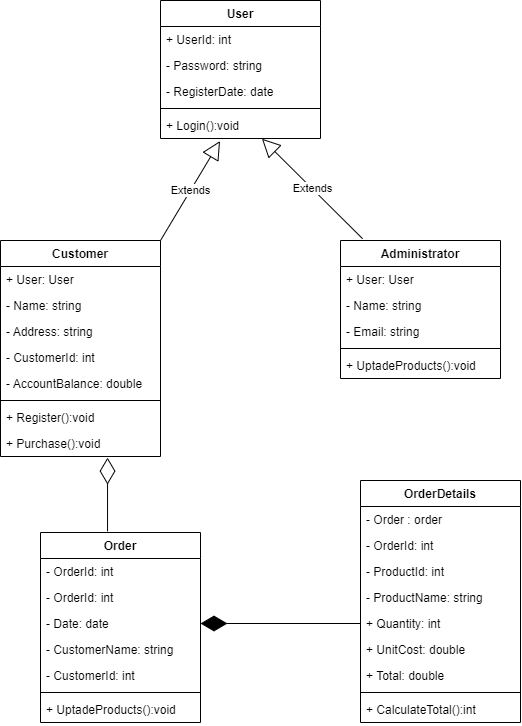

The diagram above was exported from draw.io. Its source (the exported page's mxGraphModel, read from the mxfile embedded in the PNG):
<mxGraphModel dx="923" dy="368" grid="1" gridSize="10" guides="1" tooltips="1" connect="1" arrows="1" fold="1" page="1" pageScale="1" pageWidth="827" pageHeight="1169" math="0" shadow="0">
  <root>
    <mxCell id="0" />
    <mxCell id="1" parent="0" />
    <mxCell id="-NDbHy85My_yFu5H4lX1-1" value="User" style="swimlane;fontStyle=1;align=center;verticalAlign=top;childLayout=stackLayout;horizontal=1;startSize=26;horizontalStack=0;resizeParent=1;resizeParentMax=0;resizeLast=0;collapsible=1;marginBottom=0;" vertex="1" parent="1">
      <mxGeometry x="350" y="120" width="160" height="138" as="geometry" />
    </mxCell>
    <mxCell id="-NDbHy85My_yFu5H4lX1-2" value="+ UserId: int" style="text;strokeColor=none;fillColor=none;align=left;verticalAlign=top;spacingLeft=4;spacingRight=4;overflow=hidden;rotatable=0;points=[[0,0.5],[1,0.5]];portConstraint=eastwest;" vertex="1" parent="-NDbHy85My_yFu5H4lX1-1">
      <mxGeometry y="26" width="160" height="26" as="geometry" />
    </mxCell>
    <mxCell id="-NDbHy85My_yFu5H4lX1-5" value="- Password: string" style="text;strokeColor=none;fillColor=none;align=left;verticalAlign=top;spacingLeft=4;spacingRight=4;overflow=hidden;rotatable=0;points=[[0,0.5],[1,0.5]];portConstraint=eastwest;" vertex="1" parent="-NDbHy85My_yFu5H4lX1-1">
      <mxGeometry y="52" width="160" height="26" as="geometry" />
    </mxCell>
    <mxCell id="-NDbHy85My_yFu5H4lX1-6" value="- RegisterDate: date" style="text;strokeColor=none;fillColor=none;align=left;verticalAlign=top;spacingLeft=4;spacingRight=4;overflow=hidden;rotatable=0;points=[[0,0.5],[1,0.5]];portConstraint=eastwest;" vertex="1" parent="-NDbHy85My_yFu5H4lX1-1">
      <mxGeometry y="78" width="160" height="26" as="geometry" />
    </mxCell>
    <mxCell id="-NDbHy85My_yFu5H4lX1-3" value="" style="line;strokeWidth=1;fillColor=none;align=left;verticalAlign=middle;spacingTop=-1;spacingLeft=3;spacingRight=3;rotatable=0;labelPosition=right;points=[];portConstraint=eastwest;" vertex="1" parent="-NDbHy85My_yFu5H4lX1-1">
      <mxGeometry y="104" width="160" height="8" as="geometry" />
    </mxCell>
    <mxCell id="-NDbHy85My_yFu5H4lX1-4" value="+ Login():void" style="text;strokeColor=none;fillColor=none;align=left;verticalAlign=top;spacingLeft=4;spacingRight=4;overflow=hidden;rotatable=0;points=[[0,0.5],[1,0.5]];portConstraint=eastwest;" vertex="1" parent="-NDbHy85My_yFu5H4lX1-1">
      <mxGeometry y="112" width="160" height="26" as="geometry" />
    </mxCell>
    <mxCell id="-NDbHy85My_yFu5H4lX1-7" value="Customer" style="swimlane;fontStyle=1;align=center;verticalAlign=top;childLayout=stackLayout;horizontal=1;startSize=26;horizontalStack=0;resizeParent=1;resizeParentMax=0;resizeLast=0;collapsible=1;marginBottom=0;" vertex="1" parent="1">
      <mxGeometry x="190" y="360" width="160" height="216" as="geometry" />
    </mxCell>
    <mxCell id="-NDbHy85My_yFu5H4lX1-8" value="+ User: User" style="text;strokeColor=none;fillColor=none;align=left;verticalAlign=top;spacingLeft=4;spacingRight=4;overflow=hidden;rotatable=0;points=[[0,0.5],[1,0.5]];portConstraint=eastwest;" vertex="1" parent="-NDbHy85My_yFu5H4lX1-7">
      <mxGeometry y="26" width="160" height="26" as="geometry" />
    </mxCell>
    <mxCell id="-NDbHy85My_yFu5H4lX1-9" value="- Name: string" style="text;strokeColor=none;fillColor=none;align=left;verticalAlign=top;spacingLeft=4;spacingRight=4;overflow=hidden;rotatable=0;points=[[0,0.5],[1,0.5]];portConstraint=eastwest;" vertex="1" parent="-NDbHy85My_yFu5H4lX1-7">
      <mxGeometry y="52" width="160" height="26" as="geometry" />
    </mxCell>
    <mxCell id="-NDbHy85My_yFu5H4lX1-10" value="- Address: string" style="text;strokeColor=none;fillColor=none;align=left;verticalAlign=top;spacingLeft=4;spacingRight=4;overflow=hidden;rotatable=0;points=[[0,0.5],[1,0.5]];portConstraint=eastwest;" vertex="1" parent="-NDbHy85My_yFu5H4lX1-7">
      <mxGeometry y="78" width="160" height="26" as="geometry" />
    </mxCell>
    <mxCell id="-NDbHy85My_yFu5H4lX1-13" value="- CustomerId: int" style="text;strokeColor=none;fillColor=none;align=left;verticalAlign=top;spacingLeft=4;spacingRight=4;overflow=hidden;rotatable=0;points=[[0,0.5],[1,0.5]];portConstraint=eastwest;" vertex="1" parent="-NDbHy85My_yFu5H4lX1-7">
      <mxGeometry y="104" width="160" height="26" as="geometry" />
    </mxCell>
    <mxCell id="-NDbHy85My_yFu5H4lX1-14" value="- AccountBalance: double" style="text;strokeColor=none;fillColor=none;align=left;verticalAlign=top;spacingLeft=4;spacingRight=4;overflow=hidden;rotatable=0;points=[[0,0.5],[1,0.5]];portConstraint=eastwest;" vertex="1" parent="-NDbHy85My_yFu5H4lX1-7">
      <mxGeometry y="130" width="160" height="26" as="geometry" />
    </mxCell>
    <mxCell id="-NDbHy85My_yFu5H4lX1-11" value="" style="line;strokeWidth=1;fillColor=none;align=left;verticalAlign=middle;spacingTop=-1;spacingLeft=3;spacingRight=3;rotatable=0;labelPosition=right;points=[];portConstraint=eastwest;" vertex="1" parent="-NDbHy85My_yFu5H4lX1-7">
      <mxGeometry y="156" width="160" height="8" as="geometry" />
    </mxCell>
    <mxCell id="-NDbHy85My_yFu5H4lX1-12" value="+ Register():void" style="text;strokeColor=none;fillColor=none;align=left;verticalAlign=top;spacingLeft=4;spacingRight=4;overflow=hidden;rotatable=0;points=[[0,0.5],[1,0.5]];portConstraint=eastwest;" vertex="1" parent="-NDbHy85My_yFu5H4lX1-7">
      <mxGeometry y="164" width="160" height="26" as="geometry" />
    </mxCell>
    <mxCell id="-NDbHy85My_yFu5H4lX1-15" value="+ Purchase():void" style="text;strokeColor=none;fillColor=none;align=left;verticalAlign=top;spacingLeft=4;spacingRight=4;overflow=hidden;rotatable=0;points=[[0,0.5],[1,0.5]];portConstraint=eastwest;" vertex="1" parent="-NDbHy85My_yFu5H4lX1-7">
      <mxGeometry y="190" width="160" height="26" as="geometry" />
    </mxCell>
    <mxCell id="-NDbHy85My_yFu5H4lX1-16" value="Administrator" style="swimlane;fontStyle=1;align=center;verticalAlign=top;childLayout=stackLayout;horizontal=1;startSize=26;horizontalStack=0;resizeParent=1;resizeParentMax=0;resizeLast=0;collapsible=1;marginBottom=0;" vertex="1" parent="1">
      <mxGeometry x="530" y="360" width="160" height="138" as="geometry" />
    </mxCell>
    <mxCell id="-NDbHy85My_yFu5H4lX1-27" value="+ User: User" style="text;strokeColor=none;fillColor=none;align=left;verticalAlign=top;spacingLeft=4;spacingRight=4;overflow=hidden;rotatable=0;points=[[0,0.5],[1,0.5]];portConstraint=eastwest;" vertex="1" parent="-NDbHy85My_yFu5H4lX1-16">
      <mxGeometry y="26" width="160" height="26" as="geometry" />
    </mxCell>
    <mxCell id="-NDbHy85My_yFu5H4lX1-17" value="- Name: string" style="text;strokeColor=none;fillColor=none;align=left;verticalAlign=top;spacingLeft=4;spacingRight=4;overflow=hidden;rotatable=0;points=[[0,0.5],[1,0.5]];portConstraint=eastwest;" vertex="1" parent="-NDbHy85My_yFu5H4lX1-16">
      <mxGeometry y="52" width="160" height="26" as="geometry" />
    </mxCell>
    <mxCell id="-NDbHy85My_yFu5H4lX1-18" value="- Email: string" style="text;strokeColor=none;fillColor=none;align=left;verticalAlign=top;spacingLeft=4;spacingRight=4;overflow=hidden;rotatable=0;points=[[0,0.5],[1,0.5]];portConstraint=eastwest;" vertex="1" parent="-NDbHy85My_yFu5H4lX1-16">
      <mxGeometry y="78" width="160" height="26" as="geometry" />
    </mxCell>
    <mxCell id="-NDbHy85My_yFu5H4lX1-20" value="" style="line;strokeWidth=1;fillColor=none;align=left;verticalAlign=middle;spacingTop=-1;spacingLeft=3;spacingRight=3;rotatable=0;labelPosition=right;points=[];portConstraint=eastwest;" vertex="1" parent="-NDbHy85My_yFu5H4lX1-16">
      <mxGeometry y="104" width="160" height="8" as="geometry" />
    </mxCell>
    <mxCell id="-NDbHy85My_yFu5H4lX1-21" value="+ UptadeProducts():void" style="text;strokeColor=none;fillColor=none;align=left;verticalAlign=top;spacingLeft=4;spacingRight=4;overflow=hidden;rotatable=0;points=[[0,0.5],[1,0.5]];portConstraint=eastwest;" vertex="1" parent="-NDbHy85My_yFu5H4lX1-16">
      <mxGeometry y="112" width="160" height="26" as="geometry" />
    </mxCell>
    <mxCell id="-NDbHy85My_yFu5H4lX1-22" value="Order" style="swimlane;fontStyle=1;align=center;verticalAlign=top;childLayout=stackLayout;horizontal=1;startSize=26;horizontalStack=0;resizeParent=1;resizeParentMax=0;resizeLast=0;collapsible=1;marginBottom=0;" vertex="1" parent="1">
      <mxGeometry x="230" y="652" width="160" height="190" as="geometry" />
    </mxCell>
    <mxCell id="-NDbHy85My_yFu5H4lX1-50" value="- OrderId: int" style="text;strokeColor=none;fillColor=none;align=left;verticalAlign=top;spacingLeft=4;spacingRight=4;overflow=hidden;rotatable=0;points=[[0,0.5],[1,0.5]];portConstraint=eastwest;" vertex="1" parent="-NDbHy85My_yFu5H4lX1-22">
      <mxGeometry y="26" width="160" height="26" as="geometry" />
    </mxCell>
    <mxCell id="-NDbHy85My_yFu5H4lX1-23" value="- OrderId: int" style="text;strokeColor=none;fillColor=none;align=left;verticalAlign=top;spacingLeft=4;spacingRight=4;overflow=hidden;rotatable=0;points=[[0,0.5],[1,0.5]];portConstraint=eastwest;" vertex="1" parent="-NDbHy85My_yFu5H4lX1-22">
      <mxGeometry y="52" width="160" height="26" as="geometry" />
    </mxCell>
    <mxCell id="-NDbHy85My_yFu5H4lX1-24" value="- Date: date" style="text;strokeColor=none;fillColor=none;align=left;verticalAlign=top;spacingLeft=4;spacingRight=4;overflow=hidden;rotatable=0;points=[[0,0.5],[1,0.5]];portConstraint=eastwest;" vertex="1" parent="-NDbHy85My_yFu5H4lX1-22">
      <mxGeometry y="78" width="160" height="26" as="geometry" />
    </mxCell>
    <mxCell id="-NDbHy85My_yFu5H4lX1-28" value="- CustomerName: string" style="text;strokeColor=none;fillColor=none;align=left;verticalAlign=top;spacingLeft=4;spacingRight=4;overflow=hidden;rotatable=0;points=[[0,0.5],[1,0.5]];portConstraint=eastwest;" vertex="1" parent="-NDbHy85My_yFu5H4lX1-22">
      <mxGeometry y="104" width="160" height="26" as="geometry" />
    </mxCell>
    <mxCell id="-NDbHy85My_yFu5H4lX1-29" value="- CustomerId: int" style="text;strokeColor=none;fillColor=none;align=left;verticalAlign=top;spacingLeft=4;spacingRight=4;overflow=hidden;rotatable=0;points=[[0,0.5],[1,0.5]];portConstraint=eastwest;" vertex="1" parent="-NDbHy85My_yFu5H4lX1-22">
      <mxGeometry y="130" width="160" height="26" as="geometry" />
    </mxCell>
    <mxCell id="-NDbHy85My_yFu5H4lX1-25" value="" style="line;strokeWidth=1;fillColor=none;align=left;verticalAlign=middle;spacingTop=-1;spacingLeft=3;spacingRight=3;rotatable=0;labelPosition=right;points=[];portConstraint=eastwest;" vertex="1" parent="-NDbHy85My_yFu5H4lX1-22">
      <mxGeometry y="156" width="160" height="8" as="geometry" />
    </mxCell>
    <mxCell id="-NDbHy85My_yFu5H4lX1-26" value="+ UptadeProducts():void" style="text;strokeColor=none;fillColor=none;align=left;verticalAlign=top;spacingLeft=4;spacingRight=4;overflow=hidden;rotatable=0;points=[[0,0.5],[1,0.5]];portConstraint=eastwest;" vertex="1" parent="-NDbHy85My_yFu5H4lX1-22">
      <mxGeometry y="164" width="160" height="26" as="geometry" />
    </mxCell>
    <mxCell id="-NDbHy85My_yFu5H4lX1-30" value="OrderDetails" style="swimlane;fontStyle=1;align=center;verticalAlign=top;childLayout=stackLayout;horizontal=1;startSize=26;horizontalStack=0;resizeParent=1;resizeParentMax=0;resizeLast=0;collapsible=1;marginBottom=0;" vertex="1" parent="1">
      <mxGeometry x="550" y="600" width="160" height="242" as="geometry" />
    </mxCell>
    <mxCell id="-NDbHy85My_yFu5H4lX1-53" value="- Order : order" style="text;strokeColor=none;fillColor=none;align=left;verticalAlign=top;spacingLeft=4;spacingRight=4;overflow=hidden;rotatable=0;points=[[0,0.5],[1,0.5]];portConstraint=eastwest;" vertex="1" parent="-NDbHy85My_yFu5H4lX1-30">
      <mxGeometry y="26" width="160" height="26" as="geometry" />
    </mxCell>
    <mxCell id="-NDbHy85My_yFu5H4lX1-31" value="- OrderId: int" style="text;strokeColor=none;fillColor=none;align=left;verticalAlign=top;spacingLeft=4;spacingRight=4;overflow=hidden;rotatable=0;points=[[0,0.5],[1,0.5]];portConstraint=eastwest;" vertex="1" parent="-NDbHy85My_yFu5H4lX1-30">
      <mxGeometry y="52" width="160" height="26" as="geometry" />
    </mxCell>
    <mxCell id="-NDbHy85My_yFu5H4lX1-32" value="- ProductId: int" style="text;strokeColor=none;fillColor=none;align=left;verticalAlign=top;spacingLeft=4;spacingRight=4;overflow=hidden;rotatable=0;points=[[0,0.5],[1,0.5]];portConstraint=eastwest;" vertex="1" parent="-NDbHy85My_yFu5H4lX1-30">
      <mxGeometry y="78" width="160" height="26" as="geometry" />
    </mxCell>
    <mxCell id="-NDbHy85My_yFu5H4lX1-33" value="- ProductName: string" style="text;strokeColor=none;fillColor=none;align=left;verticalAlign=top;spacingLeft=4;spacingRight=4;overflow=hidden;rotatable=0;points=[[0,0.5],[1,0.5]];portConstraint=eastwest;" vertex="1" parent="-NDbHy85My_yFu5H4lX1-30">
      <mxGeometry y="104" width="160" height="26" as="geometry" />
    </mxCell>
    <mxCell id="-NDbHy85My_yFu5H4lX1-34" value="+ Quantity: int" style="text;strokeColor=none;fillColor=none;align=left;verticalAlign=top;spacingLeft=4;spacingRight=4;overflow=hidden;rotatable=0;points=[[0,0.5],[1,0.5]];portConstraint=eastwest;" vertex="1" parent="-NDbHy85My_yFu5H4lX1-30">
      <mxGeometry y="130" width="160" height="26" as="geometry" />
    </mxCell>
    <mxCell id="-NDbHy85My_yFu5H4lX1-44" value="+ UnitCost: double" style="text;strokeColor=none;fillColor=none;align=left;verticalAlign=top;spacingLeft=4;spacingRight=4;overflow=hidden;rotatable=0;points=[[0,0.5],[1,0.5]];portConstraint=eastwest;" vertex="1" parent="-NDbHy85My_yFu5H4lX1-30">
      <mxGeometry y="156" width="160" height="26" as="geometry" />
    </mxCell>
    <mxCell id="-NDbHy85My_yFu5H4lX1-45" value="+ Total: double" style="text;strokeColor=none;fillColor=none;align=left;verticalAlign=top;spacingLeft=4;spacingRight=4;overflow=hidden;rotatable=0;points=[[0,0.5],[1,0.5]];portConstraint=eastwest;" vertex="1" parent="-NDbHy85My_yFu5H4lX1-30">
      <mxGeometry y="182" width="160" height="26" as="geometry" />
    </mxCell>
    <mxCell id="-NDbHy85My_yFu5H4lX1-35" value="" style="line;strokeWidth=1;fillColor=none;align=left;verticalAlign=middle;spacingTop=-1;spacingLeft=3;spacingRight=3;rotatable=0;labelPosition=right;points=[];portConstraint=eastwest;" vertex="1" parent="-NDbHy85My_yFu5H4lX1-30">
      <mxGeometry y="208" width="160" height="8" as="geometry" />
    </mxCell>
    <mxCell id="-NDbHy85My_yFu5H4lX1-36" value="+ CalculateTotal():int" style="text;strokeColor=none;fillColor=none;align=left;verticalAlign=top;spacingLeft=4;spacingRight=4;overflow=hidden;rotatable=0;points=[[0,0.5],[1,0.5]];portConstraint=eastwest;" vertex="1" parent="-NDbHy85My_yFu5H4lX1-30">
      <mxGeometry y="216" width="160" height="26" as="geometry" />
    </mxCell>
    <mxCell id="-NDbHy85My_yFu5H4lX1-46" value="" style="endArrow=diamondThin;endFill=1;endSize=24;html=1;rounded=0;entryX=1;entryY=0.5;entryDx=0;entryDy=0;exitX=0;exitY=0.5;exitDx=0;exitDy=0;" edge="1" parent="1" source="-NDbHy85My_yFu5H4lX1-34" target="-NDbHy85My_yFu5H4lX1-24">
      <mxGeometry width="160" relative="1" as="geometry">
        <mxPoint x="540" y="720" as="sourcePoint" />
        <mxPoint x="680" y="520" as="targetPoint" />
      </mxGeometry>
    </mxCell>
    <mxCell id="-NDbHy85My_yFu5H4lX1-48" value="Extends" style="endArrow=block;endSize=16;endFill=0;html=1;rounded=0;exitX=1;exitY=0;exitDx=0;exitDy=0;entryX=0.372;entryY=1.098;entryDx=0;entryDy=0;entryPerimeter=0;" edge="1" parent="1" source="-NDbHy85My_yFu5H4lX1-7" target="-NDbHy85My_yFu5H4lX1-4">
      <mxGeometry width="160" relative="1" as="geometry">
        <mxPoint x="590" y="390" as="sourcePoint" />
        <mxPoint x="750" y="390" as="targetPoint" />
      </mxGeometry>
    </mxCell>
    <mxCell id="-NDbHy85My_yFu5H4lX1-49" value="Extends" style="endArrow=block;endSize=16;endFill=0;html=1;rounded=0;exitX=0.138;exitY=-0.013;exitDx=0;exitDy=0;entryX=0.634;entryY=1.009;entryDx=0;entryDy=0;entryPerimeter=0;exitPerimeter=0;" edge="1" parent="1" source="-NDbHy85My_yFu5H4lX1-16" target="-NDbHy85My_yFu5H4lX1-4">
      <mxGeometry width="160" relative="1" as="geometry">
        <mxPoint x="360" y="370" as="sourcePoint" />
        <mxPoint x="419.52" y="270.548" as="targetPoint" />
      </mxGeometry>
    </mxCell>
    <mxCell id="-NDbHy85My_yFu5H4lX1-52" value="" style="endArrow=diamondThin;endFill=0;endSize=24;html=1;rounded=0;exitX=0.419;exitY=-0.006;exitDx=0;exitDy=0;exitPerimeter=0;entryX=0.669;entryY=1.043;entryDx=0;entryDy=0;entryPerimeter=0;" edge="1" parent="1" source="-NDbHy85My_yFu5H4lX1-22" target="-NDbHy85My_yFu5H4lX1-15">
      <mxGeometry width="160" relative="1" as="geometry">
        <mxPoint x="340" y="620" as="sourcePoint" />
        <mxPoint x="500" y="620" as="targetPoint" />
      </mxGeometry>
    </mxCell>
  </root>
</mxGraphModel>